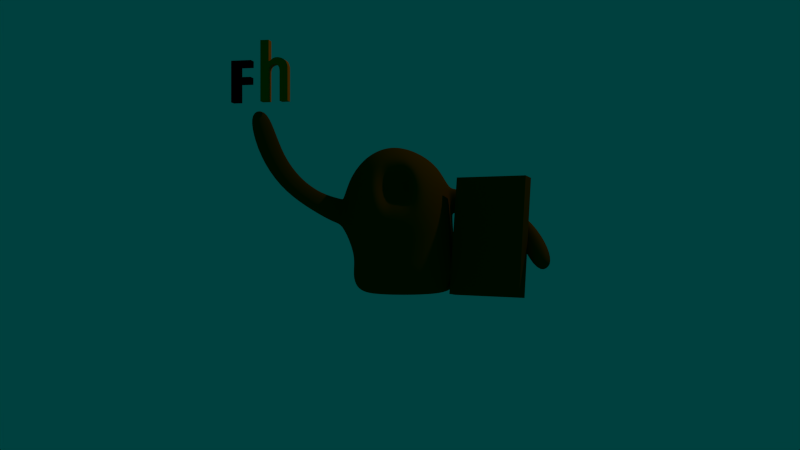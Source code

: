 # Source: statue.blend  (saved by Blender 2.70.0; exported with 4.5.12 LTS)
import bpy
from mathutils import Matrix  # noqa: F401  (used for matrix-valued properties, if any)

bpy.ops.wm.read_factory_settings(use_empty=True)
scene = bpy.context.scene
scene.name = 'Scene'

# ---- collections
col_collection_1 = bpy.data.collections.new('Collection 1'); scene.collection.children.link(col_collection_1)
col_collection_2 = bpy.data.collections.new('Collection 2'); scene.collection.children.link(col_collection_2)
col_collection_3 = bpy.data.collections.new('Collection 3'); scene.collection.children.link(col_collection_3)

# ---- materials (node trees are filled in below, after node groups)
mat_logo_f = bpy.data.materials.new('logo_f')
mat_logo_f.alpha_threshold = 0.0
mat_logo_f.use_transparent_shadow = False
mat_logo_f.diffuse_color = (0.0, 0.0, 0.0, 1.0)
mat_logo_f.roughness = 0.5
mat_logo_f.specular_intensity = 0.0
mat_logo_f.line_color = (0.0, 0.0, 0.0, 1.0)
mat_logo_h = bpy.data.materials.new('logo_h')
mat_logo_h.alpha_threshold = 0.0
mat_logo_h.use_transparent_shadow = False
mat_logo_h.diffuse_color = (0.8388, 0.1746, 0.001214, 1.0)
mat_logo_h.roughness = 0.5
mat_logo_h.specular_intensity = 0.0
mat_logo_h.line_color = (0.0, 0.0, 0.0, 1.0)
mat_bronzepallte = bpy.data.materials.new('bronzepallte')
mat_bronzepallte.alpha_threshold = 0.0
mat_bronzepallte.use_transparent_shadow = False
mat_bronzepallte.diffuse_color = (0.152, 0.055, 0.0, 1.0)
mat_bronzepallte.roughness = 0.5
mat_bronzepallte.specular_intensity = 0.1105
mat_bronzepallte.line_color = (0.0, 0.0, 0.0, 1.0)
mat_bronze = bpy.data.materials.new('bronze')
mat_bronze.alpha_threshold = 0.0
mat_bronze.use_transparent_shadow = False
mat_bronze.diffuse_color = (0.1523, 0.05482, 0.0, 1.0)
mat_bronze.roughness = 0.5
mat_bronze.specular_intensity = 0.1105
mat_bronze.line_color = (0.0, 0.0, 0.0, 1.0)

# ---- material node trees

# ---- world
world_world = bpy.data.worlds.new('World'); scene.world = world_world
world_world.color = (0.0, 0.05088, 0.04764)
world_world.use_sun_shadow = False
world_world.sun_shadow_jitter_overblur = 0.0
world_world.cycles.sampling_method = 'MANUAL'
world_world.cycles.sample_map_resolution = 256

# ---- cameras
cam_camera = bpy.data.cameras.new('Camera')
cam_camera.clip_end = 100.0
cam_camera.lens = 35.0
cam_camera.sensor_width = 32.0
cam_camera.sensor_height = 18.0
cam_camera.ortho_scale = 7.314
cam_camera.dof.focus_distance = 0.0
cam_camera.dof.aperture_fstop = 128.0

# ---- lights
light_lamp = bpy.data.lights.new('Lamp', 'POINT')
light_lamp.transmission_factor = 0.0
light_lamp.cutoff_distance = 30.0
light_lamp.energy = 100.0
light_lamp.shadow_buffer_clip_start = 1.001
light_lamp.shadow_soft_size = 0.1
light_lamp.shadow_maximum_resolution = 0.006
light_lamp.use_absolute_resolution = True
light_lamp.cycles.use_multiple_importance_sampling = False

# ---- meshes
me_plane = bpy.data.meshes.new('Plane')
me_plane.from_pydata([(-0.973, -0.6829, 2.762e-07), (-0.1774, -0.6829, 2.762e-07), (-0.973, 0.9831, -1.708e-08), (-0.1774, 0.9831, -1.708e-08), (-0.973, -1.296, -2.62e-07), (-0.1774, -1.296, -2.62e-07), (-0.973, -2.229, -1.082e-06), (-0.1774, -2.229, -1.082e-06), (-0.973, -2.825, -1.605e-06), (-0.1774, -2.825, -1.605e-06), (0.8909, -0.6829, 2.762e-07), (0.8909, -1.296, -2.62e-07), (0.9218, -2.229, -1.082e-06), (0.9218, -2.825, -1.605e-06), (-0.973, -0.6829, 0.75), (-0.1774, -0.6829, 0.75), (-0.973, 0.9831, 0.75), (-0.1774, 0.9831, 0.75), (-0.973, -1.296, 0.75), (-0.1774, -1.296, 0.75), (-0.973, -2.229, 0.75), (-0.1774, -2.229, 0.75), (-0.973, -2.825, 0.75), (-0.1774, -2.825, 0.75), (0.8909, -0.6829, 0.75), (0.8909, -1.296, 0.75), (0.9218, -2.229, 0.75), (0.9218, -2.825, 0.75)], [], [(0, 2, 3, 1), (1, 5, 4, 0), (5, 7, 6, 4), (7, 9, 8, 6), (1, 10, 11, 5), (7, 12, 13, 9), (14, 15, 17, 16), (15, 14, 18, 19), (19, 18, 20, 21), (21, 20, 22, 23), (15, 19, 25, 24), (21, 23, 27, 26), (9, 13, 27, 23), (12, 7, 21, 26), (13, 12, 26, 27), (5, 11, 25, 19), (10, 1, 15, 24), (11, 10, 24, 25), (6, 8, 22, 20), (8, 9, 23, 22), (4, 6, 20, 18), (7, 5, 19, 21), (0, 4, 18, 14), (3, 2, 16, 17), (1, 3, 17, 15), (2, 0, 14, 16)])
me_plane.materials.append(mat_logo_f)
me_plane.use_remesh_preserve_volume = False
me_plane.use_remesh_preserve_attributes = False
me_plane.use_mirror_vertex_groups = False
me_plane.update()
me_plane_001 = bpy.data.meshes.new('Plane.001')
me_plane_001.from_pydata([(-1.0, -1.724, -6.356e-07), (-0.2096, -1.724, -6.356e-07), (-1.0, 1.0, 0.0), (-0.2096, 1.0, 0.0), (0.8187, -1.724, -6.356e-07), (1.574, -1.724, -6.356e-07), (0.8187, 1.0, 0.0), (1.574, 1.0, 0.0), (-1.0, -2.584, -1.391e-06), (-0.2096, -2.584, -1.391e-06), (-1.0, -4.555, -3.122e-06), (-0.2096, -4.555, -3.122e-06), (-0.1505, -2.011, -9.259e-07), (-0.01844, -2.216, -1.134e-06), (0.1868, -2.331, -1.25e-06), (0.4482, -2.356, -1.276e-06), (0.6533, -2.224, -1.142e-06), (0.777, -2.016, -9.316e-07), (0.198, -2.876, -1.687e-06), (0.406, -2.947, -1.758e-06), (0.673, -2.949, -1.761e-06), (0.9654, -2.888, -1.698e-06), (1.156, -2.789, -1.599e-06), (1.404, -2.587, -1.394e-06), (1.505, -2.362, -1.166e-06), (1.572, -2.131, -9.328e-07), (-0.105, -2.665, -1.473e-06), (1.28, -2.696, -1.505e-06), (-1.0, -1.724, 0.75), (-0.2096, -1.724, 0.75), (-1.0, 1.0, 0.75), (-0.2096, 1.0, 0.75), (0.8187, -1.724, 0.75), (1.574, -1.724, 0.75), (0.8187, 1.0, 0.75), (1.574, 1.0, 0.75), (-1.0, -2.584, 0.75), (-0.2096, -2.584, 0.75), (-1.0, -4.555, 0.75), (-0.2096, -4.555, 0.75), (-0.1505, -2.011, 0.75), (-0.01844, -2.216, 0.75), (0.1868, -2.331, 0.75), (0.4482, -2.356, 0.75), (0.6533, -2.224, 0.75), (0.777, -2.016, 0.75), (0.198, -2.876, 0.75), (0.406, -2.947, 0.75), (0.673, -2.949, 0.75), (0.9654, -2.888, 0.75), (1.156, -2.789, 0.75), (1.404, -2.587, 0.75), (1.505, -2.362, 0.75), (1.572, -2.131, 0.75), (-0.105, -2.665, 0.75), (1.28, -2.696, 0.75)], [], [(0, 2, 3, 1), (4, 6, 7, 5), (1, 9, 8, 0), (9, 11, 10, 8), (5, 25, 17, 4), (17, 25, 24, 16), (16, 24, 23, 15), (9, 1, 12, 26), (13, 18, 26, 12), (14, 19, 18, 13), (15, 20, 19, 14), (20, 15, 22, 21), (23, 27, 22, 15), (28, 29, 31, 30), (32, 33, 35, 34), (29, 28, 36, 37), (37, 36, 38, 39), (33, 32, 45, 53), (45, 44, 52, 53), (44, 43, 51, 52), (37, 54, 40, 29), (41, 40, 54, 46), (42, 41, 46, 47), (43, 42, 47, 48), (48, 49, 50, 43), (51, 43, 50, 55), (21, 22, 50, 49), (3, 2, 30, 31), (12, 1, 29, 40), (19, 20, 48, 47), (11, 9, 37, 39), (26, 18, 46, 54), (0, 8, 36, 28), (17, 16, 44, 45), (22, 27, 55, 50), (24, 25, 53, 52), (5, 7, 35, 33), (15, 14, 42, 43), (27, 23, 51, 55), (6, 4, 32, 34), (13, 12, 40, 41), (20, 21, 49, 48), (1, 3, 31, 29), (8, 10, 38, 36), (9, 26, 54, 37), (18, 19, 47, 46), (2, 0, 28, 30), (10, 11, 39, 38), (4, 17, 45, 32), (25, 5, 33, 53), (7, 6, 34, 35), (16, 15, 43, 44), (23, 24, 52, 51), (14, 13, 41, 42)])
me_plane_001.materials.append(mat_logo_h)
me_plane_001.use_remesh_preserve_volume = False
me_plane_001.use_remesh_preserve_attributes = False
me_plane_001.use_mirror_vertex_groups = False
me_plane_001.update()
me_cube = bpy.data.meshes.new('Cube')
me_cube.from_pydata([(1.672, -0.08691, 0.3245), (1.672, 0.08691, 0.3245), (0.7064, 0.08691, 0.3245), (0.7064, -0.08691, 0.3245), (1.672, -0.08691, -1.196), (1.672, 0.08691, -1.196), (0.7064, 0.08691, -1.196), (0.7064, -0.08691, -1.196)], [], [(4, 5, 1, 0), (5, 6, 2, 1), (6, 7, 3, 2), (7, 4, 0, 3), (0, 1, 2, 3), (7, 6, 5, 4)])
_uv = me_cube.uv_layers.new(name='UVMap')
_uv.uv.foreach_set('vector', [0.0, 0.0, 0.0, 0.0, 0.0, 0.0, 0.0, 0.0, 0.0, 0.0, 0.0, 0.0, 0.0, 0.0, 0.0, 0.0, 0.0, 0.0, 0.0, 0.0, 0.0, 0.0, 0.0, 0.0, 7.967e-05, 8.085e-05, 0.6349, 7.967e-05, 0.6349, 0.9999, 8.155e-05, 0.9999, 0.0, 0.0, 0.0, 0.0, 0.0, 0.0, 0.0, 0.0, 0.0, 0.0, 0.0, 0.0, 0.0, 0.0, 0.0, 0.0])
me_cube.materials.append(mat_bronzepallte)
me_cube.use_remesh_preserve_volume = False
me_cube.use_remesh_preserve_attributes = False
me_cube.use_mirror_vertex_groups = False
me_cube.update()
me_sphere_002 = bpy.data.meshes.new('Sphere.002')
me_sphere_002.from_pydata([(-0.3827, 0.9239, -7.749e-07), (-0.7071, 0.7071, -5.96e-07), (-0.9239, 0.3827, -2.98e-07), (-1.0, -9.226e-08, 4.086e-08), (-0.9239, -0.3827, 3.874e-07), (-0.7071, -0.7071, 6.557e-07), (-0.3827, -0.9239, 8.345e-07), (-0.3536, 0.9239, -0.1464), (-0.6533, 0.7071, -0.2706), (-0.8536, 0.3827, -0.3536), (-0.9239, -4.172e-07, -0.3827), (-0.8536, -0.3827, -0.3536), (-0.6533, -0.7071, -0.2706), (-0.3536, -0.9239, -0.1464), (-0.2706, 0.9239, -0.2706), (-0.5, 0.7071, -0.5), (-0.6533, 0.3827, -0.6533), (-0.7071, -7.153e-07, -0.7071), (-0.6533, -0.3827, -0.6533), (-0.5, -0.7071, -0.5), (-0.2706, -0.9239, -0.2706), (-1.51e-07, -1.0, 9.537e-07), (-0.1464, 0.9239, -0.3536), (-0.2706, 0.7071, -0.6533), (-0.3536, 0.3827, -0.8536), (-0.3827, -8.941e-07, -0.9239), (-0.3536, -0.3827, -0.8536), (-0.2706, -0.7071, -0.6533), (-0.1464, -0.9239, -0.3536), (-1.307e-07, 0.9239, -0.3827), (-7.11e-08, 0.7071, -0.7071), (-1.149e-08, 0.3827, -0.9239), (-1.149e-08, -9.537e-07, -1.0), (-1.149e-08, -0.3827, -0.9239), (-7.11e-08, -0.7071, -0.7071), (-5.62e-08, -0.9239, -0.3827), (0.1464, 0.9239, -0.3536), (0.2706, 0.7071, -0.6533), (0.3536, 0.3827, -0.8536), (0.3827, -8.941e-07, -0.9239), (0.3536, -0.3827, -0.8536), (0.2706, -0.7071, -0.6533), (0.1464, -0.9239, -0.3536), (-2.578e-07, 1.0, -7.153e-07), (0.2706, 0.9239, -0.2706), (0.5, 0.7071, -0.5), (0.6533, 0.3827, -0.6533), (0.7071, -7.153e-07, -0.7071), (0.6533, -0.3827, -0.6533), (0.5, -0.7071, -0.5), (0.2706, -0.9239, -0.2706), (0.3536, 0.9239, -0.1464), (0.6533, 0.7071, -0.2706), (0.8536, 0.3827, -0.3536), (0.9239, -4.172e-07, -0.3827), (0.8536, -0.3827, -0.3536), (0.6533, -0.7071, -0.2706), (0.3536, -0.9239, -0.1464), (0.3827, 0.9239, -7.153e-07), (0.7071, 0.7071, -2.98e-07), (0.9239, 0.3827, 0.0), (1.0, -9.226e-08, 3.669e-07), (0.9239, -0.3827, 6.855e-07), (0.7071, -0.7071, 9.537e-07), (0.3827, -0.9239, 1.013e-06), (0.3536, 0.9239, 0.1464), (0.6533, 0.7071, 0.2706), (0.8536, 0.3827, 0.3536), (0.9239, 2.384e-07, 0.3827), (0.8536, -0.3827, 0.3536), (0.6533, -0.7071, 0.2706), (0.3536, -0.9239, 0.1464), (0.2706, 0.9239, 0.2706), (0.5, 0.7071, 0.5), (0.6533, 0.3827, 0.6533), (0.7071, 5.364e-07, 0.7071), (0.6533, -0.3827, 0.6533), (0.5, -0.7071, 0.5), (0.2706, -0.9239, 0.2706), (0.1464, 0.9239, 0.3536), (0.2706, 0.7071, 0.6533), (0.3536, 0.3827, 0.8536), (0.3827, 7.153e-07, 0.9239), (0.3536, -0.3827, 0.8536), (0.2706, -0.7071, 0.6533), (0.1464, -0.9239, 0.3536), (-2.499e-07, 0.9239, 0.3827), (-4.883e-07, 0.7071, 0.7071), (-5.181e-07, 0.3827, 0.9239), (-6.075e-07, 8.345e-07, 1.0), (-5.181e-07, -0.3827, 0.9239), (-4.883e-07, -0.7071, 0.7071), (-3.393e-07, -0.9239, 0.3827), (-0.1464, 0.9239, 0.3536), (-0.2706, 0.7071, 0.6533), (-0.3536, 0.3827, 0.8536), (-0.3827, 7.153e-07, 0.9239), (-0.3536, -0.3827, 0.8536), (-0.2706, -0.7071, 0.6533), (-0.1464, -0.9239, 0.3536), (-0.2706, 0.9239, 0.2706), (-0.5, 0.7071, 0.5), (-0.6533, 0.3827, 0.6533), (-0.7071, 5.364e-07, 0.7071), (-0.6533, -0.3827, 0.6533), (-0.5, -0.7071, 0.5), (-0.2706, -0.9239, 0.2706), (-0.3536, 0.9239, 0.1464), (-0.6533, 0.7071, 0.2706), (-0.8536, 0.3827, 0.3536), (-0.9239, 2.384e-07, 0.3827), (-0.8536, -0.3827, 0.3536), (-0.6533, -0.7071, 0.2706), (-0.3536, -0.9239, 0.1464)], [], [(6, 5, 12, 13), (5, 4, 11, 12), (4, 3, 10, 11), (3, 2, 9, 10), (2, 1, 8, 9), (1, 0, 7, 8), (13, 12, 19, 20), (12, 11, 18, 19), (11, 10, 17, 18), (10, 9, 16, 17), (9, 8, 15, 16), (8, 7, 14, 15), (20, 19, 27, 28), (19, 18, 26, 27), (18, 17, 25, 26), (17, 16, 24, 25), (16, 15, 23, 24), (15, 14, 22, 23), (28, 27, 34, 35), (27, 26, 33, 34), (26, 25, 32, 33), (25, 24, 31, 32), (24, 23, 30, 31), (23, 22, 29, 30), (35, 34, 41, 42), (34, 33, 40, 41), (33, 32, 39, 40), (32, 31, 38, 39), (31, 30, 37, 38), (30, 29, 36, 37), (42, 41, 49, 50), (41, 40, 48, 49), (40, 39, 47, 48), (39, 38, 46, 47), (38, 37, 45, 46), (37, 36, 44, 45), (50, 49, 56, 57), (49, 48, 55, 56), (48, 47, 54, 55), (47, 46, 53, 54), (46, 45, 52, 53), (45, 44, 51, 52), (57, 56, 63, 64), (56, 55, 62, 63), (55, 54, 61, 62), (54, 53, 60, 61), (53, 52, 59, 60), (52, 51, 58, 59), (64, 63, 70, 71), (63, 62, 69, 70), (62, 61, 68, 69), (61, 60, 67, 68), (60, 59, 66, 67), (59, 58, 65, 66), (71, 70, 77, 78), (70, 69, 76, 77), (69, 68, 75, 76), (68, 67, 74, 75), (67, 66, 73, 74), (66, 65, 72, 73), (78, 77, 84, 85), (77, 76, 83, 84), (76, 75, 82, 83), (75, 74, 81, 82), (74, 73, 80, 81), (73, 72, 79, 80), (85, 84, 91, 92), (84, 83, 90, 91), (83, 82, 89, 90), (82, 81, 88, 89), (81, 80, 87, 88), (80, 79, 86, 87), (92, 91, 98, 99), (91, 90, 97, 98), (90, 89, 96, 97), (89, 88, 95, 96), (88, 87, 94, 95), (87, 86, 93, 94), (99, 98, 105, 106), (98, 97, 104, 105), (97, 96, 103, 104), (96, 95, 102, 103), (95, 94, 101, 102), (94, 93, 100, 101), (106, 105, 112, 113), (105, 104, 111, 112), (104, 103, 110, 111), (103, 102, 109, 110), (102, 101, 108, 109), (101, 100, 107, 108), (21, 6, 13), (0, 43, 7), (21, 13, 20), (7, 43, 14), (21, 20, 28), (14, 43, 22), (21, 28, 35), (22, 43, 29), (21, 35, 42), (29, 43, 36), (21, 42, 50), (36, 43, 44), (21, 50, 57), (44, 43, 51), (21, 57, 64), (51, 43, 58), (21, 64, 71), (58, 43, 65), (21, 71, 78), (65, 43, 72), (21, 78, 85), (72, 43, 79), (21, 85, 92), (79, 43, 86), (21, 92, 99), (86, 43, 93), (21, 99, 106), (93, 43, 100), (21, 106, 113), (100, 43, 107), (21, 113, 6), (113, 112, 5, 6), (112, 111, 4, 5), (111, 110, 3, 4), (110, 109, 2, 3), (109, 108, 1, 2), (108, 107, 0, 1), (107, 43, 0)])
me_sphere_002.polygons.foreach_set('use_smooth', [True] * 128)
me_sphere_002.polygons.foreach_set('material_index', [0, 0, 0, 0, 0, 0, 0, 0, 0, 0, 0, 0, 0, 0, 0, 0, 0, 0, 0, 0, 0, 0, 0, 0, 0, 0, 0, 0, 0, 0, 0, 0, 0, 0, 0, 0, 0, 0, 0, 0, 0, 0, 0, 0, 0, 0, 0, 0, 0, 0, 0, 0, 0, 0, 0, 0, 0, 0, 0, 0, 0, 0, 0, 0, 0, 0, 0, 0, 0, 0, 0, 0, 0, 0, 0, 0, 0, 0, 0, 0, 0, 0, 0, 0, 0, 0, 0, 0, 0, 0, 1, 0, 1, 0, 1, 0, 1, 0, 1, 0, 1, 0, 1, 0, 1, 0, 1, 0, 1, 0, 1, 0, 1, 0, 1, 0, 1, 0, 1, 0, 1, 0, 0, 0, 0, 0, 0, 0])
me_sphere_002.materials.append(mat_bronze)
me_sphere_002.materials.append(mat_bronze)
me_sphere_002.use_remesh_preserve_volume = False
me_sphere_002.use_remesh_preserve_attributes = False
me_sphere_002.use_mirror_vertex_groups = False
me_sphere_002.update()
me_sphere = bpy.data.meshes.new('Sphere')
me_sphere.from_pydata([(-0.3807, 0.185, 1.925), (-0.4852, 0.1441, 1.871), (-0.5886, 0.09345, 1.791), (-0.6853, 0.0358, 1.672), (-0.7711, -0.03311, 1.514), (-0.8292, -0.1118, 1.258), (-0.8304, -0.1577, 0.939), (-0.7172, -0.1202, 0.644), (-0.6754, -0.07215, 0.4505), (-0.7006, -0.04138, 0.2475), (-0.6567, -0.02902, 0.09356), (-0.5425, -0.01574, 0.02354), (-0.3995, -0.003918, 0.01258), (-0.2551, 4.925e-08, 0.01932), (-0.1271, 5.202e-08, 0.0129), (-0.383, 0.2094, 1.92), (-0.4915, 0.193, 1.862), (-0.6001, 0.1666, 1.777), (-0.7038, 0.1329, 1.654), (-0.7982, 0.08661, 1.491), (-0.8658, 0.02257, 1.233), (-0.8674, -0.02651, 0.9165), (-0.7241, 0.01284, 0.6264), (-0.6714, 0.05938, 0.4421), (-0.6914, 0.09803, 0.2428), (-0.6465, 0.1019, 0.09075), (-0.533, 0.09245, 0.02216), (-0.3918, 0.0748, 0.01223), (-0.2502, 0.04976, 0.01932), (-0.1247, 0.0248, 0.0129), (-0.3806, 0.234, 1.917), (-0.4885, 0.2428, 1.854), (-0.5975, 0.2412, 1.765), (-0.7034, 0.2323, 1.639), (-0.8011, 0.2107, 1.469), (-0.8711, 0.1649, 1.207), (-0.8457, 0.129, 0.8913), (-0.6988, 0.1483, 0.6115), (-0.6368, 0.191, 0.4355), (-0.655, 0.2332, 0.239), (-0.6107, 0.2289, 0.0886), (-0.5024, 0.197, 0.02118), (-0.3688, 0.1505, 0.01194), (-0.2356, 0.09761, 0.01932), (-0.1174, 0.04864, 0.0129), (-0.3735, 0.2579, 1.914), (-0.4761, 0.2915, 1.847), (-0.5794, 0.315, 1.755), (-0.6825, 0.3305, 1.626), (-0.7768, 0.3338, 1.45), (-0.8361, 0.3131, 1.183), (-0.796, 0.2793, 0.8704), (-0.6455, 0.2786, 0.6007), (-0.5745, 0.3156, 0.4315), (-0.5925, 0.3592, 0.2364), (-0.5506, 0.3469, 0.08732), (-0.4518, 0.2939, 0.02071), (-0.3315, 0.2202, 0.01171), (-0.2121, 0.1417, 0.01932), (-0.1057, 0.07062, 0.0129), (-0.362, 0.2799, 1.912), (-0.4549, 0.3372, 1.842), (-0.547, 0.3844, 1.747), (-0.641, 0.4234, 1.616), (-0.7259, 0.45, 1.436), (-0.7693, 0.4497, 1.168), (-0.7168, 0.4202, 0.8543), (-0.5622, 0.3997, 0.5953), (-0.4907, 0.426, 0.4302), (-0.5064, 0.4712, 0.2352), (-0.4682, 0.4515, 0.08712), (-0.3832, 0.3795, 0.02083), (-0.2812, 0.2814, 0.0116), (-0.1804, 0.1804, 0.01932), (-0.08988, 0.08988, 0.0129), (-0.3462, 0.2993, 1.911), (-0.4244, 0.3773, 1.839), (-0.5011, 0.4464, 1.742), (-0.5797, 0.5076, 1.609), (-0.6496, 0.555, 1.428), (-0.6718, 0.5718, 1.161), (-0.6054, 0.5445, 0.8459), (-0.4554, 0.5043, 0.5961), (-0.392, 0.5171, 0.4305), (-0.3999, 0.5647, 0.2356), (-0.3668, 0.5385, 0.0881), (-0.2991, 0.4502, 0.02159), (-0.22, 0.3317, 0.01163), (-0.1417, 0.2121, 0.01932), (-0.07062, 0.1057, 0.0129), (-0.3269, 0.3152, 1.912), (-0.3862, 0.4102, 1.839), (-0.4435, 0.4982, 1.74), (-0.5017, 0.5785, 1.606), (-0.5505, 0.6441, 1.425), (-0.5524, 0.6735, 1.159), (-0.4658, 0.648, 0.8443), (-0.3402, 0.5851, 0.6011), (-0.2781, 0.5869, 0.4322), (-0.2763, 0.6365, 0.2383), (-0.2502, 0.6043, 0.09024), (-0.2035, 0.5024, 0.02243), (-0.1502, 0.3692, 0.01183), (-0.09761, 0.2357, 0.01932), (-0.04864, 0.1174, 0.0129), (-0.3047, 0.327, 1.913), (-0.3418, 0.4345, 1.842), (-0.3763, 0.5373, 1.743), (-0.4097, 0.6324, 1.608), (-0.4323, 0.7121, 1.429), (-0.4144, 0.7501, 1.163), (-0.3233, 0.7189, 0.8544), (-0.2129, 0.6417, 0.6125), (-0.1532, 0.6332, 0.4366), (-0.1404, 0.6832, 0.2427), (-0.123, 0.6461, 0.0934), (-0.09996, 0.5349, 0.02359), (-0.07445, 0.3924, 0.01221), (-0.04976, 0.2502, 0.01932), (-0.0248, 0.1247, 0.0129), (-0.2805, 0.3343, 1.916), (-0.293, 0.4493, 1.847), (-0.3021, 0.5606, 1.75), (-0.3074, 0.666, 1.617), (-0.2985, 0.7547, 1.439), (-0.2579, 0.7971, 1.177), (-0.1744, 0.7588, 0.8735), (-0.07899, 0.6719, 0.6292), (-0.02203, 0.6543, 0.4442), (0.001055, 0.7017, 0.2475), (0.008105, 0.6614, 0.09651), (0.007794, 0.5466, 0.02513), (0.00423, 0.4006, 0.01275), (2.814e-07, 0.2551, 0.01932), (2.828e-07, 0.1271, 0.0129), (-0.2554, 0.3367, 1.92), (-0.2416, 0.4541, 1.855), (-0.2232, 0.5682, 1.761), (-0.1993, 0.6764, 1.631), (-0.1645, 0.7668, 1.457), (-0.104, 0.8087, 1.197), (-0.02501, 0.7671, 0.8984), (0.0561, 0.6747, 0.6498), (0.1126, 0.6496, 0.4553), (0.1426, 0.6918, 0.2533), (0.1384, 0.6501, 0.09922), (0.1156, 0.5371, 0.02697), (0.08286, 0.3933, 0.01338), (0.04976, 0.2502, 0.01932), (0.0248, 0.1247, 0.0129), (-0.2306, 0.3341, 1.924), (-0.191, 0.4486, 1.864), (-0.1459, 0.5595, 1.774), (-0.09464, 0.6641, 1.649), (-0.03556, 0.751, 1.479), (0.04327, 0.7884, 1.223), (0.1195, 0.7445, 0.9259), (0.1872, 0.6501, 0.6727), (0.2428, 0.6181, 0.4676), (0.2758, 0.6539, 0.2584), (0.2637, 0.6132, 0.1021), (0.2193, 0.5068, 0.02895), (0.1584, 0.3708, 0.01403), (0.09761, 0.2357, 0.01932), (0.04865, 0.1174, 0.0129), (-0.2071, 0.3267, 1.929), (-0.1432, 0.4332, 1.874), (-0.07321, 0.5354, 1.789), (0.003112, 0.6311, 1.67), (0.0843, 0.71, 1.504), (0.1823, 0.7404, 1.252), (0.2548, 0.6936, 0.953), (0.3126, 0.5983, 0.6977), (0.3616, 0.5613, 0.4794), (0.3993, 0.5908, 0.2645), (0.3794, 0.5527, 0.1054), (0.315, 0.4567, 0.03094), (0.228, 0.3339, 0.01463), (0.1417, 0.2121, 0.01932), (0.07062, 0.1057, 0.0129), (-0.1858, 0.3148, 1.935), (-0.1, 0.4087, 1.885), (-0.007895, 0.4975, 1.806), (0.09118, 0.5795, 1.692), (0.197, 0.6469, 1.533), (0.3079, 0.6676, 1.283), (0.3774, 0.6163, 0.982), (0.422, 0.5234, 0.7231), (0.4648, 0.4825, 0.4903), (0.5083, 0.5047, 0.2709), (0.4811, 0.4707, 0.1089), (0.3989, 0.3885, 0.03272), (0.289, 0.2841, 0.01512), (0.1804, 0.1804, 0.01932), (0.08988, 0.08988, 0.0129), (-0.1676, 0.2989, 1.94), (-0.06304, 0.3761, 1.896), (0.04769, 0.4475, 1.823), (0.169, 0.5127, 1.716), (0.2938, 0.5633, 1.563), (0.4118, 0.5711, 1.314), (0.4784, 0.5151, 1.01), (0.5094, 0.4286, 0.7451), (0.5505, 0.3843, 0.5004), (0.5984, 0.3986, 0.2769), (0.5649, 0.3703, 0.1124), (0.4679, 0.3051, 0.03447), (0.339, 0.2232, 0.01548), (0.2121, 0.1417, 0.01932), (0.1057, 0.07062, 0.0129), (-0.153, 0.2797, 1.946), (-0.03361, 0.3369, 1.907), (0.09201, 0.3878, 1.84), (0.2304, 0.4326, 1.74), (0.3685, 0.4624, 1.59), (0.4933, 0.4577, 1.344), (0.551, 0.3988, 1.036), (0.5785, 0.3133, 0.7622), (0.6122, 0.2713, 0.5097), (0.6659, 0.2765, 0.2823), (0.6276, 0.2554, 0.1156), (0.5191, 0.2099, 0.03592), (0.3761, 0.1537, 0.01573), (0.2357, 0.09761, 0.01932), (0.1174, 0.04864, 0.0129), (-0.1425, 0.2579, 1.951), (-0.01275, 0.2927, 1.918), (0.1239, 0.321, 1.857), (0.273, 0.3426, 1.762), (0.4208, 0.3491, 1.616), (0.5543, 0.3298, 1.373), (0.5905, 0.2716, 1.062), (0.6196, 0.1882, 0.778), (0.6501, 0.1473, 0.5181), (0.7084, 0.1434, 0.287), (0.6667, 0.1302, 0.1185), (0.5508, 0.1064, 0.03715), (0.399, 0.07802, 0.01591), (0.2502, 0.04976, 0.01932), (0.1247, 0.0248, 0.0129), (-0.1364, 0.2343, 1.956), (-0.00116, 0.2453, 1.928), (0.1408, 0.2492, 1.872), (0.2945, 0.2463, 1.782), (0.4452, 0.229, 1.641), (0.5729, 0.1919, 1.399), (0.6118, 0.1273, 1.086), (0.6358, 0.05708, 0.793), (0.6645, 0.01716, 0.5258), (0.7242, 0.004303, 0.2914), (0.6808, -0.0003333, 0.1212), (0.5619, -0.001541, 0.03828), (0.4068, -0.0007329, 0.01609), (0.2551, 5.189e-08, 0.01932), (0.1271, 5.46e-08, 0.0129), (-0.135, 0.2099, 1.961), (0.0008483, 0.1964, 1.937), (0.1423, 0.1754, 1.885), (0.2942, 0.1476, 1.799), (0.4418, 0.1075, 1.662), (0.565, 0.05276, 1.425), (0.5979, -0.01021, 1.111), (0.6307, -0.07554, 0.8073), (0.6565, -0.1139, 0.5327), (0.7129, -0.1353, 0.2954), (0.6694, -0.1312, 0.1236), (0.552, -0.1096, 0.0394), (0.3992, -0.07956, 0.01631), (0.2502, -0.04976, 0.01932), (0.1247, -0.0248, 0.0129), (-0.1384, 0.1856, 1.964), (-0.006682, 0.148, 1.944), (0.129, 0.1024, 1.895), (0.2734, 0.05016, 1.812), (0.4138, -0.01104, 1.679), (0.5302, -0.08542, 1.445), (0.5818, -0.1546, 1.129), (0.6033, -0.2038, 0.8209), (0.6262, -0.241, 0.5383), (0.6749, -0.27, 0.299), (0.6329, -0.2574, 0.1256), (0.5214, -0.2138, 0.04048), (0.3765, -0.1554, 0.01659), (0.2357, -0.09761, 0.01932), (0.1174, -0.04864, 0.0129), (-0.1463, 0.1623, 1.967), (-0.02334, 0.102, 1.949), (0.1028, 0.03348, 1.902), (0.235, -0.04214, 1.822), (0.365, -0.1236, 1.692), (0.4778, -0.2169, 1.459), (0.5335, -0.2886, 1.143), (0.5519, -0.3212, 0.8368), (0.5732, -0.3594, 0.5426), (0.6118, -0.3948, 0.302), (0.5728, -0.3741, 0.1271), (0.4715, -0.3099, 0.04138), (0.3396, -0.2255, 0.0169), (0.2121, -0.1417, 0.01932), (0.1057, -0.07062, 0.0129), (-0.1585, 0.1409, 1.968), (-0.04838, 0.05998, 1.952), (0.06459, -0.029, 1.907), (0.1811, -0.126, 1.826), (0.2968, -0.2263, 1.699), (0.4042, -0.334, 1.465), (0.4603, -0.4054, 1.15), (0.4836, -0.4303, 0.8426), (0.4947, -0.4637, 0.5459), (0.5259, -0.5049, 0.3036), (0.4911, -0.4768, 0.1277), (0.4037, -0.3944, 0.04177), (0.2898, -0.2869, 0.01719), (0.1804, -0.1804, 0.01932), (0.08988, -0.08988, 0.0129), (-0.1745, 0.1222, 1.969), (-0.08075, 0.02349, 1.953), (0.01579, -0.08293, 1.908), (0.1155, -0.1972, 1.828), (0.214, -0.3149, 1.699), (0.3108, -0.4351, 1.463), (0.3694, -0.5063, 1.149), (0.3951, -0.5212, 0.8412), (0.3975, -0.5511, 0.5462), (0.4202, -0.5963, 0.3036), (0.391, -0.5615, 0.1272), (0.3206, -0.4638, 0.04136), (0.2292, -0.3375, 0.01738), (0.1417, -0.2121, 0.01932), (0.07062, -0.1057, 0.0129), (2.944e-07, 5.202e-08, -0.002863), (-0.1937, 0.1069, 1.968), (-0.1192, -0.006207, 1.952), (-0.04144, -0.1265, 1.907), (0.03946, -0.2543, 1.826), (0.1181, -0.3754, 1.694), (0.1948, -0.4671, 1.449), (0.2595, -0.5868, 1.144), (0.2879, -0.5922, 0.8358), (0.2868, -0.6166, 0.5442), (0.2989, -0.6652, 0.3017), (0.2762, -0.6249, 0.1255), (0.2255, -0.5157, 0.04055), (0.1598, -0.3751, 0.01742), (0.09761, -0.2356, 0.01932), (0.04865, -0.1174, 0.0129), (-0.2153, 0.09552, 1.967), (-0.1622, -0.02816, 1.949), (-0.1048, -0.1585, 1.902), (-0.04326, -0.2958, 1.819), (0.01166, -0.3961, 1.68), (0.04173, -0.2592, 1.374), (0.1363, -0.6293, 1.133), (0.1696, -0.6426, 0.8249), (0.1664, -0.6597, 0.5398), (0.1669, -0.7086, 0.298), (0.151, -0.6644, 0.1228), (0.1222, -0.5482, 0.03964), (0.08446, -0.3985, 0.01727), (0.04976, -0.2502, 0.01932), (0.0248, -0.1247, 0.0129), (-0.2386, 0.08851, 1.964), (-0.2083, -0.04172, 1.943), (-0.1718, -0.1783, 1.894), (-0.1285, -0.3211, 1.81), (-0.09454, -0.411, 1.665), (-0.08569, -0.2922, 1.359), (0.007351, -0.6506, 1.113), (0.04473, -0.6696, 0.8093), (0.03955, -0.6793, 0.5327), (0.03009, -0.7255, 0.2937), (0.0202, -0.6784, 0.1193), (0.01463, -0.5599, 0.0383), (0.005917, -0.4067, 0.01692), (2.467e-07, -0.2551, 0.01932), (2.877e-07, -0.1271, 0.0129), (-0.2627, 0.08609, 1.96), (-0.2554, -0.04651, 1.937), (-0.2393, -0.1855, 1.885), (-0.212, -0.3307, 1.798), (-0.191, -0.4378, 1.654), (-0.207, -0.3058, 1.343), (-0.1187, -0.6694, 1.093), (-0.0824, -0.6723, 0.7903), (-0.08912, -0.6743, 0.5235), (-0.1073, -0.7158, 0.2886), (-0.1091, -0.668, 0.1171), (-0.09325, -0.5503, 0.0366), (-0.07279, -0.3993, 0.01642), (-0.04976, -0.2502, 0.01932), (-0.0248, -0.1247, 0.0129), (-0.2865, 0.08836, 1.956), (-0.3009, -0.04234, 1.929), (-0.3025, -0.1803, 1.874), (-0.2982, -0.3252, 1.785), (-0.2907, -0.4612, 1.644), (-0.277, -0.5581, 1.392), (-0.2404, -0.6688, 1.075), (-0.2076, -0.6512, 0.7696), (-0.2144, -0.6443, 0.5127), (-0.2404, -0.68, 0.2831), (-0.2337, -0.6331, 0.1146), (-0.1973, -0.5198, 0.03467), (-0.1486, -0.3766, 0.01581), (-0.09761, -0.2356, 0.01932), (-0.04864, -0.1174, 0.0129), (-0.3091, 0.09523, 1.951), (-0.3437, -0.02948, 1.92), (-0.366, -0.1627, 1.863), (-0.3845, -0.3034, 1.77), (-0.3962, -0.4447, 1.628), (-0.389, -0.5734, 1.379), (-0.3645, -0.6317, 1.052), (-0.3268, -0.6069, 0.748), (-0.3317, -0.5906, 0.5017), (-0.3647, -0.6194, 0.2773), (-0.3492, -0.5747, 0.1115), (-0.2928, -0.4702, 0.03293), (-0.2187, -0.3394, 0.01516), (-0.1417, -0.2121, 0.01932), (-0.07062, -0.1057, 0.0129), (-0.3298, 0.1064, 1.946), (-0.3821, -0.008509, 1.911), (-0.4266, -0.1327, 1.85), (-0.4669, -0.2648, 1.753), (-0.4949, -0.3962, 1.605), (-0.5025, -0.5185, 1.354), (-0.4826, -0.5722, 1.029), (-0.4364, -0.5411, 0.7238), (-0.4367, -0.5153, 0.491), (-0.4751, -0.5356, 0.271), (-0.4513, -0.4949, 0.108), (-0.3767, -0.4032, 0.03107), (-0.2802, -0.2893, 0.01452), (-0.1804, -0.1804, 0.01932), (-0.08988, -0.08988, 0.0129), (-0.3479, 0.1216, 1.941), (-0.4171, 0.02032, 1.901), (-0.4816, -0.09073, 1.836), (-0.5391, -0.2085, 1.733), (-0.5837, -0.3281, 1.581), (-0.6083, -0.4427, 1.33), (-0.5899, -0.4942, 1.007), (-0.5339, -0.4572, 0.7013), (-0.5269, -0.4227, 0.48), (-0.5671, -0.4316, 0.2647), (-0.5361, -0.3965, 0.1043), (-0.4461, -0.3209, 0.0291), (-0.3307, -0.2282, 0.01394), (-0.2121, -0.1417, 0.01932), (-0.1057, -0.07062, 0.0129), (-0.2633, 0.2142, 1.957), (-0.3628, 0.1402, 1.935), (-0.447, 0.05619, 1.891), (-0.5286, -0.03797, 1.821), (-0.601, -0.138, 1.712), (-0.6619, -0.2438, 1.559), (-0.6955, -0.3505, 1.307), (-0.6856, -0.3986, 0.9846), (-0.6156, -0.3567, 0.6808), (-0.5994, -0.3163, 0.4694), (-0.6371, -0.3115, 0.2586), (-0.6002, -0.2831, 0.1005), (-0.4981, -0.2264, 0.02711), (-0.3683, -0.1584, 0.01342), (-0.2356, -0.09761, 0.01932), (-0.1174, -0.04864, 0.0129), (-0.3739, 0.1616, 1.93), (-0.4701, 0.09793, 1.881), (-0.5643, 0.02444, 1.806), (-0.6503, -0.05554, 1.692), (-0.7246, -0.1443, 1.536), (-0.766, -0.236, 1.281), (-0.771, -0.2904, 0.9627), (-0.6787, -0.2438, 0.6617), (-0.6504, -0.1987, 0.4596), (-0.6823, -0.1797, 0.2527), (-0.641, -0.1591, 0.09686), (-0.5307, -0.1234, 0.02522), (-0.3916, -0.08266, 0.01298), (-0.2502, -0.04976, 0.01932), (-0.1247, -0.0248, 0.0129), (-0.8493, -0.1202, 1.258), (-0.9161, -0.2072, 0.9575), (-0.9049, 0.008223, 1.236), (-0.9722, -0.07648, 0.9342), (0.6493, 0.3334, 1.378), (0.6162, 0.2819, 1.064), (0.6524, 0.1937, 1.402), (0.619, 0.1398, 1.088), (0.6281, 0.0566, 1.43), (0.5947, 0.0004887, 1.117), (-0.7702, -0.2368, 1.274), (-0.8356, -0.3258, 0.9731), (-1.103, -0.2608, 1.33), (-1.166, -0.3307, 1.104), (-1.148, -0.1648, 1.313), (-1.211, -0.2329, 1.087), (0.9521, 0.2546, 1.307), (0.9156, 0.2163, 1.069), (0.9516, 0.1486, 1.325), (0.9148, 0.1092, 1.089), (0.9305, 0.04534, 1.346), (0.8932, 0.003526, 1.109), (-1.041, -0.3477, 1.34), (-1.101, -0.4187, 1.115), (-1.352, -0.4317, 1.532), (-1.481, -0.5436, 1.348), (-1.418, -0.3432, 1.525), (-1.548, -0.4536, 1.341), (1.391, 0.1366, 1.172), (1.259, 0.1242, 0.9588), (1.365, 0.03144, 1.194), (1.233, 0.01749, 0.9822), (1.322, -0.06499, 1.228), (1.189, -0.08079, 1.016), (-1.274, -0.5094, 1.525), (-1.401, -0.6225, 1.341), (-1.525, -0.619, 1.833), (-1.69, -0.7684, 1.694), (-1.605, -0.5356, 1.839), (-1.771, -0.6835, 1.7), (1.736, -0.08233, 0.9132), (1.543, -0.05521, 0.738), (1.691, -0.1835, 0.9471), (1.498, -0.1578, 0.7727), (1.636, -0.2721, 0.9963), (1.441, -0.2482, 0.8225), (-1.439, -0.6914, 1.809), (-1.601, -0.8419, 1.67), (-1.595, -0.7923, 2.178), (-1.772, -0.965, 2.072), (-1.681, -0.7123, 2.193), (-1.86, -0.8835, 2.087), (1.927, -0.3443, 0.6056), (1.708, -0.2875, 0.4593), (1.873, -0.4415, 0.6483), (1.654, -0.3861, 0.503), (1.813, -0.524, 0.7088), (1.593, -0.4704, 0.5641), (-1.506, -0.862, 2.142), (-1.682, -1.036, 2.036), (-1.655, -0.9371, 2.394), (-1.769, -1.048, 2.327), (-1.711, -0.8858, 2.404), (-1.825, -0.9955, 2.337), (1.952, -0.5317, 0.4055), (1.812, -0.4953, 0.3122), (1.918, -0.5936, 0.4331), (1.777, -0.5582, 0.3402), (1.879, -0.6465, 0.4716), (1.738, -0.612, 0.3793), (-1.598, -0.9815, 2.371), (-1.711, -1.093, 2.304)], [], [(8, 7, 22, 23), (245, 260, 490, 488), (4, 3, 18, 19), (2, 1, 16, 17), (13, 12, 27, 28), (11, 10, 25, 26), (9, 8, 23, 24), (7, 6, 21, 22), (5, 4, 19, 20), (3, 2, 17, 18), (14, 13, 28, 29), (1, 0, 15, 16), (12, 11, 26, 27), (10, 9, 24, 25), (18, 17, 32, 33), (29, 28, 43, 44), (16, 15, 30, 31), (27, 26, 41, 42), (25, 24, 39, 40), (23, 22, 37, 38), (21, 20, 35, 36), (19, 18, 33, 34), (17, 16, 31, 32), (28, 27, 42, 43), (26, 25, 40, 41), (24, 23, 38, 39), (22, 21, 36, 37), (20, 19, 34, 35), (33, 32, 47, 48), (44, 43, 58, 59), (31, 30, 45, 46), (42, 41, 56, 57), (40, 39, 54, 55), (38, 37, 52, 53), (36, 35, 50, 51), (34, 33, 48, 49), (32, 31, 46, 47), (43, 42, 57, 58), (41, 40, 55, 56), (39, 38, 53, 54), (37, 36, 51, 52), (35, 34, 49, 50), (48, 47, 62, 63), (59, 58, 73, 74), (46, 45, 60, 61), (57, 56, 71, 72), (55, 54, 69, 70), (53, 52, 67, 68), (51, 50, 65, 66), (49, 48, 63, 64), (47, 46, 61, 62), (58, 57, 72, 73), (56, 55, 70, 71), (54, 53, 68, 69), (52, 51, 66, 67), (50, 49, 64, 65), (63, 62, 77, 78), (74, 73, 88, 89), (61, 60, 75, 76), (72, 71, 86, 87), (70, 69, 84, 85), (68, 67, 82, 83), (66, 65, 80, 81), (64, 63, 78, 79), (62, 61, 76, 77), (73, 72, 87, 88), (71, 70, 85, 86), (69, 68, 83, 84), (67, 66, 81, 82), (65, 64, 79, 80), (78, 77, 92, 93), (89, 88, 103, 104), (76, 75, 90, 91), (87, 86, 101, 102), (85, 84, 99, 100), (83, 82, 97, 98), (81, 80, 95, 96), (79, 78, 93, 94), (77, 76, 91, 92), (88, 87, 102, 103), (86, 85, 100, 101), (84, 83, 98, 99), (82, 81, 96, 97), (80, 79, 94, 95), (93, 92, 107, 108), (104, 103, 118, 119), (91, 90, 105, 106), (102, 101, 116, 117), (100, 99, 114, 115), (98, 97, 112, 113), (96, 95, 110, 111), (94, 93, 108, 109), (92, 91, 106, 107), (103, 102, 117, 118), (101, 100, 115, 116), (99, 98, 113, 114), (97, 96, 111, 112), (95, 94, 109, 110), (108, 107, 122, 123), (119, 118, 133, 134), (106, 105, 120, 121), (117, 116, 131, 132), (115, 114, 129, 130), (113, 112, 127, 128), (111, 110, 125, 126), (109, 108, 123, 124), (107, 106, 121, 122), (118, 117, 132, 133), (116, 115, 130, 131), (114, 113, 128, 129), (112, 111, 126, 127), (110, 109, 124, 125), (123, 122, 137, 138), (134, 133, 148, 149), (121, 120, 135, 136), (132, 131, 146, 147), (130, 129, 144, 145), (128, 127, 142, 143), (126, 125, 140, 141), (124, 123, 138, 139), (122, 121, 136, 137), (133, 132, 147, 148), (131, 130, 145, 146), (129, 128, 143, 144), (127, 126, 141, 142), (125, 124, 139, 140), (138, 137, 152, 153), (149, 148, 163, 164), (136, 135, 150, 151), (147, 146, 161, 162), (145, 144, 159, 160), (143, 142, 157, 158), (141, 140, 155, 156), (139, 138, 153, 154), (137, 136, 151, 152), (148, 147, 162, 163), (146, 145, 160, 161), (144, 143, 158, 159), (142, 141, 156, 157), (140, 139, 154, 155), (153, 152, 167, 168), (164, 163, 178, 179), (151, 150, 165, 166), (162, 161, 176, 177), (160, 159, 174, 175), (158, 157, 172, 173), (156, 155, 170, 171), (154, 153, 168, 169), (152, 151, 166, 167), (163, 162, 177, 178), (161, 160, 175, 176), (159, 158, 173, 174), (157, 156, 171, 172), (155, 154, 169, 170), (168, 167, 182, 183), (179, 178, 193, 194), (166, 165, 180, 181), (177, 176, 191, 192), (175, 174, 189, 190), (173, 172, 187, 188), (171, 170, 185, 186), (169, 168, 183, 184), (167, 166, 181, 182), (178, 177, 192, 193), (176, 175, 190, 191), (174, 173, 188, 189), (172, 171, 186, 187), (170, 169, 184, 185), (183, 182, 197, 198), (194, 193, 208, 209), (181, 180, 195, 196), (192, 191, 206, 207), (190, 189, 204, 205), (188, 187, 202, 203), (186, 185, 200, 201), (184, 183, 198, 199), (182, 181, 196, 197), (193, 192, 207, 208), (191, 190, 205, 206), (189, 188, 203, 204), (187, 186, 201, 202), (185, 184, 199, 200), (198, 197, 212, 213), (209, 208, 223, 224), (196, 195, 210, 211), (207, 206, 221, 222), (205, 204, 219, 220), (203, 202, 217, 218), (201, 200, 215, 216), (199, 198, 213, 214), (197, 196, 211, 212), (208, 207, 222, 223), (206, 205, 220, 221), (204, 203, 218, 219), (202, 201, 216, 217), (200, 199, 214, 215), (213, 212, 227, 228), (224, 223, 238, 239), (211, 210, 225, 226), (222, 221, 236, 237), (220, 219, 234, 235), (218, 217, 232, 233), (216, 215, 230, 231), (214, 213, 228, 229), (212, 211, 226, 227), (223, 222, 237, 238), (221, 220, 235, 236), (219, 218, 233, 234), (217, 216, 231, 232), (215, 214, 229, 230), (228, 227, 242, 243), (239, 238, 253, 254), (226, 225, 240, 241), (237, 236, 251, 252), (235, 234, 249, 250), (233, 232, 247, 248), (473, 472, 492, 493), (229, 228, 243, 244), (227, 226, 241, 242), (238, 237, 252, 253), (236, 235, 250, 251), (234, 233, 248, 249), (232, 231, 246, 247), (230, 229, 244, 245), (243, 242, 257, 258), (254, 253, 268, 269), (241, 240, 255, 256), (252, 251, 266, 267), (250, 249, 264, 265), (248, 247, 262, 263), (6, 473, 493, 483), (244, 243, 258, 259), (242, 241, 256, 257), (253, 252, 267, 268), (251, 250, 265, 266), (249, 248, 263, 264), (247, 246, 261, 262), (245, 244, 259, 260), (258, 257, 272, 273), (269, 268, 283, 284), (256, 255, 270, 271), (267, 266, 281, 282), (265, 264, 279, 280), (263, 262, 277, 278), (261, 260, 275, 276), (259, 258, 273, 274), (257, 256, 271, 272), (268, 267, 282, 283), (266, 265, 280, 281), (264, 263, 278, 279), (262, 261, 276, 277), (260, 259, 274, 275), (273, 272, 287, 288), (284, 283, 298, 299), (271, 270, 285, 286), (282, 281, 296, 297), (280, 279, 294, 295), (278, 277, 292, 293), (276, 275, 290, 291), (274, 273, 288, 289), (272, 271, 286, 287), (283, 282, 297, 298), (281, 280, 295, 296), (279, 278, 293, 294), (277, 276, 291, 292), (275, 274, 289, 290), (288, 287, 302, 303), (299, 298, 313, 314), (286, 285, 300, 301), (297, 296, 311, 312), (295, 294, 309, 310), (293, 292, 307, 308), (291, 290, 305, 306), (289, 288, 303, 304), (287, 286, 301, 302), (298, 297, 312, 313), (296, 295, 310, 311), (294, 293, 308, 309), (292, 291, 306, 307), (290, 289, 304, 305), (303, 302, 317, 318), (314, 313, 328, 329), (301, 300, 315, 316), (312, 311, 326, 327), (310, 309, 324, 325), (308, 307, 322, 323), (306, 305, 320, 321), (304, 303, 318, 319), (302, 301, 316, 317), (313, 312, 327, 328), (311, 310, 325, 326), (309, 308, 323, 324), (307, 306, 321, 322), (305, 304, 319, 320), (318, 317, 333, 334), (329, 328, 344, 345), (316, 315, 331, 332), (327, 326, 342, 343), (325, 324, 340, 341), (323, 322, 338, 339), (321, 320, 336, 337), (319, 318, 334, 335), (317, 316, 332, 333), (328, 327, 343, 344), (326, 325, 341, 342), (324, 323, 339, 340), (322, 321, 337, 338), (320, 319, 335, 336), (334, 333, 348, 349), (345, 344, 359, 360), (332, 331, 346, 347), (343, 342, 357, 358), (341, 340, 355, 356), (339, 338, 353, 354), (337, 336, 351, 352), (335, 334, 349, 350), (333, 332, 347, 348), (344, 343, 358, 359), (342, 341, 356, 357), (340, 339, 354, 355), (338, 337, 352, 353), (336, 335, 350, 351), (349, 348, 363, 364), (360, 359, 374, 375), (347, 346, 361, 362), (358, 357, 372, 373), (356, 355, 370, 371), (354, 353, 368, 369), (352, 351, 366, 367), (350, 349, 364, 365), (348, 347, 362, 363), (359, 358, 373, 374), (357, 356, 371, 372), (355, 354, 369, 370), (353, 352, 367, 368), (351, 350, 365, 366), (364, 363, 378, 379), (375, 374, 389, 390), (362, 361, 376, 377), (373, 372, 387, 388), (371, 370, 385, 386), (369, 368, 383, 384), (367, 366, 381, 382), (365, 364, 379, 380), (363, 362, 377, 378), (374, 373, 388, 389), (372, 371, 386, 387), (370, 369, 384, 385), (368, 367, 382, 383), (366, 365, 380, 381), (379, 378, 393, 394), (390, 389, 404, 405), (377, 376, 391, 392), (388, 387, 402, 403), (386, 385, 400, 401), (384, 383, 398, 399), (382, 381, 396, 397), (380, 379, 394, 395), (378, 377, 392, 393), (389, 388, 403, 404), (387, 386, 401, 402), (385, 384, 399, 400), (383, 382, 397, 398), (381, 380, 395, 396), (394, 393, 408, 409), (405, 404, 419, 420), (392, 391, 406, 407), (403, 402, 417, 418), (401, 400, 415, 416), (399, 398, 413, 414), (397, 396, 411, 412), (395, 394, 409, 410), (393, 392, 407, 408), (404, 403, 418, 419), (402, 401, 416, 417), (400, 399, 414, 415), (398, 397, 412, 413), (396, 395, 410, 411), (409, 408, 423, 424), (420, 419, 434, 435), (407, 406, 421, 422), (418, 417, 432, 433), (416, 415, 430, 431), (414, 413, 428, 429), (412, 411, 426, 427), (410, 409, 424, 425), (408, 407, 422, 423), (419, 418, 433, 434), (417, 416, 431, 432), (415, 414, 429, 430), (413, 412, 427, 428), (411, 410, 425, 426), (424, 423, 438, 439), (435, 434, 449, 450), (422, 421, 436, 437), (433, 432, 447, 448), (431, 430, 445, 446), (429, 428, 443, 444), (427, 426, 441, 442), (425, 424, 439, 440), (423, 422, 437, 438), (434, 433, 448, 449), (432, 431, 446, 447), (430, 429, 444, 445), (428, 427, 442, 443), (426, 425, 440, 441), (439, 438, 454, 455), (450, 449, 465, 466), (437, 436, 452, 453), (448, 447, 463, 464), (446, 445, 461, 462), (444, 443, 459, 460), (442, 441, 457, 458), (440, 439, 455, 456), (438, 437, 453, 454), (449, 448, 464, 465), (447, 446, 462, 463), (445, 444, 460, 461), (443, 442, 458, 459), (441, 440, 456, 457), (455, 454, 469, 470), (466, 465, 480, 481), (453, 452, 467, 468), (464, 463, 478, 479), (462, 461, 476, 477), (460, 459, 474, 475), (458, 457, 472, 473), (456, 455, 470, 471), (454, 453, 468, 469), (465, 464, 479, 480), (463, 462, 477, 478), (461, 460, 475, 476), (459, 458, 473, 474), (457, 456, 471, 472), (330, 14, 29), (0, 451, 15), (330, 29, 44), (15, 451, 30), (330, 44, 59), (30, 451, 45), (330, 59, 74), (45, 451, 60), (330, 74, 89), (60, 451, 75), (330, 89, 104), (75, 451, 90), (330, 104, 119), (90, 451, 105), (330, 119, 134), (105, 451, 120), (330, 134, 149), (120, 451, 135), (330, 149, 164), (135, 451, 150), (330, 164, 179), (150, 451, 165), (330, 179, 194), (165, 451, 180), (330, 194, 209), (180, 451, 195), (330, 209, 224), (195, 451, 210), (330, 224, 239), (210, 451, 225), (330, 239, 254), (225, 451, 240), (330, 254, 269), (240, 451, 255), (330, 269, 284), (255, 451, 270), (330, 284, 299), (270, 451, 285), (330, 299, 314), (285, 451, 300), (330, 314, 329), (300, 451, 315), (330, 329, 345), (315, 451, 331), (330, 345, 360), (331, 451, 346), (330, 360, 375), (346, 451, 361), (330, 375, 390), (361, 451, 376), (330, 390, 405), (376, 451, 391), (330, 405, 420), (391, 451, 406), (330, 420, 435), (406, 451, 421), (330, 435, 450), (421, 451, 436), (330, 450, 466), (436, 451, 452), (330, 466, 481), (452, 451, 467), (470, 469, 2, 3), (481, 480, 13, 14), (468, 467, 0, 1), (479, 478, 11, 12), (477, 476, 9, 10), (475, 474, 7, 8), (472, 5, 482, 492), (471, 470, 3, 4), (330, 481, 14), (469, 468, 1, 2), (480, 479, 12, 13), (467, 451, 0), (478, 477, 10, 11), (476, 475, 8, 9), (474, 473, 6, 7), (472, 471, 4, 5), (488, 490, 502, 500), (493, 492, 504, 505), (483, 493, 505, 495), (492, 482, 494, 504), (261, 246, 489, 491), (260, 261, 491, 490), (230, 245, 488, 486), (246, 231, 487, 489), (231, 230, 486, 487), (5, 20, 484, 482), (21, 6, 483, 485), (20, 21, 485, 484), (500, 502, 514, 512), (505, 504, 516, 517), (495, 505, 517, 507), (504, 494, 506, 516), (491, 489, 501, 503), (490, 491, 503, 502), (486, 488, 500, 498), (489, 487, 499, 501), (487, 486, 498, 499), (482, 484, 496, 494), (485, 483, 495, 497), (484, 485, 497, 496), (512, 514, 526, 524), (517, 516, 528, 529), (507, 517, 529, 519), (516, 506, 518, 528), (503, 501, 513, 515), (502, 503, 515, 514), (498, 500, 512, 510), (501, 499, 511, 513), (499, 498, 510, 511), (494, 496, 508, 506), (497, 495, 507, 509), (496, 497, 509, 508), (524, 526, 538, 536), (529, 528, 540, 541), (519, 529, 541, 531), (528, 518, 530, 540), (515, 513, 525, 527), (514, 515, 527, 526), (510, 512, 524, 522), (513, 511, 523, 525), (511, 510, 522, 523), (506, 508, 520, 518), (509, 507, 519, 521), (508, 509, 521, 520), (536, 538, 550, 548), (541, 540, 552, 553), (531, 541, 553, 543), (540, 530, 542, 552), (527, 525, 537, 539), (526, 527, 539, 538), (522, 524, 536, 534), (525, 523, 535, 537), (523, 522, 534, 535), (518, 520, 532, 530), (521, 519, 531, 533), (520, 521, 533, 532), (543, 542, 544, 545), (547, 546, 548, 549), (549, 548, 550, 551), (553, 552, 542, 543), (539, 537, 549, 551), (538, 539, 551, 550), (534, 536, 548, 546), (537, 535, 547, 549), (535, 534, 546, 547), (530, 532, 544, 542), (533, 531, 543, 545), (532, 533, 545, 544)])
me_sphere.polygons.foreach_set('use_smooth', [True] * 584)
me_sphere.materials.append(mat_bronze)
me_sphere.use_remesh_preserve_volume = False
me_sphere.use_remesh_preserve_attributes = False
me_sphere.use_mirror_vertex_groups = False
me_sphere.update()
arm_armature = bpy.data.armatures.new('Armature')  # bones are not reproduced

# ---- objects
ob_logo_f = bpy.data.objects.new('logo_f', me_plane)
ob_logo_h = bpy.data.objects.new('logo_h', me_plane_001)
ob_cube = bpy.data.objects.new('Cube', me_cube)
ob_empty_arm_l = bpy.data.objects.new('Empty_arm_l', None)
ob_empty_arm_r = bpy.data.objects.new('Empty_arm_r', None)
ob_armature = bpy.data.objects.new('Armature', arm_armature)
ob_sphere = bpy.data.objects.new('Sphere', me_sphere_002)
ob_protoblobb = bpy.data.objects.new('Protoblobb', me_sphere)
ob_empty = bpy.data.objects.new('Empty', None)
ob_lamp = bpy.data.objects.new('Lamp', light_lamp)
ob_camera = bpy.data.objects.new('Camera', cam_camera)

# ---- transforms, parenting, visibility, modifiers, constraints
ob_logo_f.parent = ob_empty
ob_logo_f.matrix_parent_inverse = Matrix(((1.0, 0.0, 1.49e-08, 1.204), (0.0, 1.0, 0.0, 0.2952), (0.0, 0.0, 1.0, -5.811), (0.0, 0.0, 0.0, 1.0)))
ob_logo_f.location = (-2.77, -6.653e-07, 4.952)
ob_logo_f.rotation_euler = (-1.571, -2.22e-16, 2.22e-16)
ob_logo_f.lineart.crease_threshold = 0.0
ob_logo_h.parent = ob_empty
ob_logo_h.matrix_parent_inverse = Matrix(((1.0, 0.0, 1.49e-08, 1.204), (0.0, 1.0, 0.0, 0.2952), (0.0, 0.0, 1.0, -5.811), (0.0, 0.0, 0.0, 1.0)))
ob_logo_h.location = (0.05087, -6.721e-07, 5.002)
ob_logo_h.rotation_euler = (-1.571, 0.0, 0.0)
ob_logo_h.lineart.crease_threshold = 0.0
ob_cube.location = (0.05535, 0.1537, 1.208)
ob_cube.rotation_euler = (-0.1387, -3.07e-17, -0.357)
ob_cube.lineart.crease_threshold = 0.0
ob_empty_arm_l.location = (1.823, -0.5166, 0.4629)
ob_empty_arm_l.rotation_euler = (0.0, 0.0, -1.571)
ob_empty_arm_l.scale = (0.4036, 0.4036, 0.4036)
ob_empty_arm_l.empty_display_type = 'CIRCLE'
ob_empty_arm_l.empty_image_offset = (0.0, 0.0)
ob_empty_arm_l.lineart.crease_threshold = 0.0
ob_empty_arm_r.location = (-1.704, -0.9656, 2.309)
ob_empty_arm_r.rotation_euler = (0.0, 0.0, -1.571)
ob_empty_arm_r.scale = (0.4036, 0.4036, 0.4036)
ob_empty_arm_r.empty_display_type = 'CIRCLE'
ob_empty_arm_r.empty_image_offset = (0.0, 0.0)
ob_empty_arm_r.lineart.crease_threshold = 0.0
ob_armature.location = (0.0, 0.0, 0.1271)
ob_armature.show_in_front = True
ob_armature.lineart.crease_threshold = 0.0
ob_sphere.parent = ob_armature
ob_sphere.location = (0.02779, 0.102, 0.2945)
ob_sphere.rotation_euler = (-1.685, 0.06583, -0.003767)
ob_sphere.scale = (0.4127, 0.4127, 0.4127)
ob_sphere.lineart.crease_threshold = 0.0
ob_protoblobb.parent = ob_armature
ob_protoblobb.matrix_parent_inverse = Matrix(((1.0, 0.0, 0.0, 0.0), (0.0, 1.0, 0.0, 0.0), (0.0, 0.0, 1.0, -0.1271), (0.0, 0.0, 0.0, 1.0)))
ob_protoblobb.location = (0.0, 0.0, 0.0)
ob_protoblobb.lineart.crease_threshold = 0.0
_vg = ob_protoblobb.vertex_groups.new(name='Central_Bone_down')
_vg = ob_protoblobb.vertex_groups.new(name='central_bone')
_vg = ob_protoblobb.vertex_groups.new(name='Schulter_l')
_vg = ob_protoblobb.vertex_groups.new(name='oberarm_l')
_vg = ob_protoblobb.vertex_groups.new(name='mittelarm_l')
_vg = ob_protoblobb.vertex_groups.new(name='unterarm_l')
_vg = ob_protoblobb.vertex_groups.new(name='hand_')
_vg = ob_protoblobb.vertex_groups.new(name='Schulter_r')
_vg = ob_protoblobb.vertex_groups.new(name='oberarm_r')
_vg = ob_protoblobb.vertex_groups.new(name='mittelarm_r')
_vg = ob_protoblobb.vertex_groups.new(name='unterarm_r')
_vg = ob_protoblobb.vertex_groups.new(name='hand_R')
_m = ob_protoblobb.modifiers.new('Subsurf', 'SUBSURF')
_m.uv_smooth = 'PRESERVE_CORNERS'
_m.quality = 2
_m.levels = 2
_m.show_only_control_edges = False
ob_empty.location = (-1.708, -1.053, 2.725)
ob_empty.scale = (0.1384, 0.1384, 0.1384)
ob_empty.empty_image_offset = (0.0, 0.0)
ob_empty.lineart.crease_threshold = 0.0
ob_lamp.location = (4.076, 1.005, 5.904)
ob_lamp.rotation_euler = (0.6503, 0.05522, 1.866)
ob_lamp.lock_rotations_4d = False
ob_lamp.empty_display_type = 'ARROWS'
ob_lamp.color = (0.0, 0.0, 0.0, 0.0)
ob_lamp.lineart.crease_threshold = 0.0
ob_camera.location = (2.041, -11.5, 0.9073)
ob_camera.rotation_euler = (1.572, 3.836e-07, 0.182)
ob_camera.lock_rotations_4d = False
ob_camera.empty_display_type = 'ARROWS'
ob_camera.color = (0.0, 0.0, 0.0, 0.0)
ob_camera.display_type = 'WIRE'
ob_camera.lineart.crease_threshold = 0.0

# ---- collection membership
col_collection_1.objects.link(ob_logo_f)
col_collection_1.objects.link(ob_logo_h)
col_collection_1.objects.link(ob_cube)
col_collection_1.objects.link(ob_empty_arm_l)
col_collection_1.objects.link(ob_empty_arm_r)
col_collection_1.objects.link(ob_armature)
col_collection_1.objects.link(ob_sphere)
col_collection_1.objects.link(ob_protoblobb)
col_collection_2.objects.link(ob_empty)
col_collection_2.objects.link(ob_logo_f)
col_collection_2.objects.link(ob_logo_h)
col_collection_2.objects.link(ob_lamp)
col_collection_2.objects.link(ob_camera)
col_collection_3.objects.link(ob_logo_f)
col_collection_3.objects.link(ob_logo_h)

# ---- scene / render settings (as saved in the file)
scene.camera = ob_camera
scene.frame_start = 1; scene.frame_end = 250; scene.frame_set(1)
scene.render.engine = 'BLENDER_EEVEE_NEXT'
scene.render.dither_intensity = 0.0
scene.cycles.use_denoising = False
scene.cycles.samples = 10
scene.cycles.sampling_pattern = 'TABULATED_SOBOL'
scene.cycles.light_sampling_threshold = 0.0
scene.cycles.use_adaptive_sampling = False
scene.cycles.use_light_tree = False
scene.cycles.blur_glossy = 0.0
scene.cycles.volume_bounces = 1
scene.cycles.pixel_filter_type = 'GAUSSIAN'
scene.cycles.sample_clamp_indirect = 0.0
scene.view_settings.view_transform = 'Standard'
bpy.context.view_layer.update()
